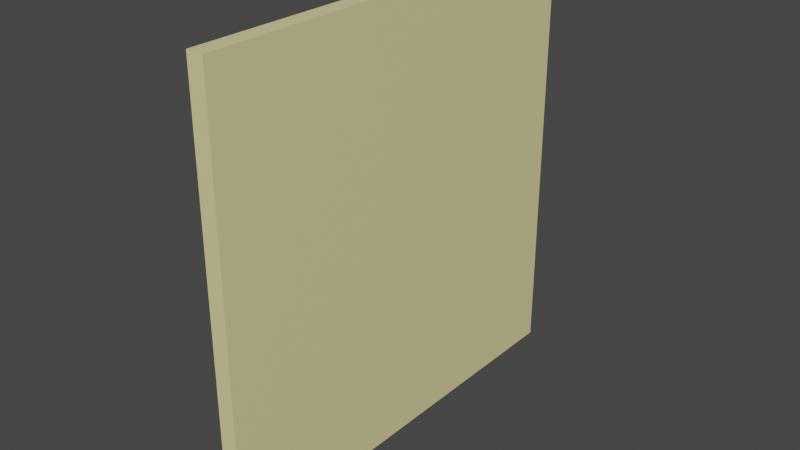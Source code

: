 # Source: wall.blend  (saved by Blender 3.5.10; exported with 4.5.12 LTS)
import bpy
from mathutils import Matrix  # noqa: F401  (used for matrix-valued properties, if any)

bpy.ops.wm.read_factory_settings(use_empty=True)
scene = bpy.context.scene
scene.name = 'Scene'

# ---- collections
col_collection = bpy.data.collections.new('Collection'); scene.collection.children.link(col_collection)

# ---- materials (node trees are filled in below, after node groups)
mat_material_001 = bpy.data.materials.new('Material.001')
mat_material_001.use_transparent_shadow = False

# ---- material node trees
mat_material_001.use_nodes = True; mat_material_001.node_tree.nodes.clear()
_N = mat_material_001.node_tree.nodes; _L = mat_material_001.node_tree.links
n0 = _N.new('ShaderNodeBsdfPrincipled'); n0.name = 'Principled BSDF'; n0.location = (10, 300)
n0.distribution = 'GGX'
n0.subsurface_method = 'RANDOM_WALK_SKIN'
n0.inputs[0].default_value = (0.8, 0.7352, 0.3497, 1.0)
n0.inputs[3].default_value = 1.45
n0.inputs[27].default_value = (0.0, 0.0, 0.0, 1.0)
n0.inputs[28].default_value = 1.0
n1 = _N.new('ShaderNodeOutputMaterial'); n1.name = 'Material Output'; n1.location = (300, 300)
_L.new(n0.outputs[0], n1.inputs[0])
n1.is_active_output = True

# ---- world
world_world = bpy.data.worlds.new('World'); scene.world = world_world
world_world.use_nodes = True; world_world.node_tree.nodes.clear()
_N = world_world.node_tree.nodes; _L = world_world.node_tree.links
n0 = _N.new('ShaderNodeOutputWorld'); n0.name = 'World Output'; n0.location = (300, 300)
n1 = _N.new('ShaderNodeBackground'); n1.name = 'Background'; n1.location = (10, 300)
n1.inputs[0].default_value = (0.05088, 0.05088, 0.05088, 1.0)
_L.new(n1.outputs[0], n0.inputs[0])
n0.is_active_output = True
world_world.color = (0.05088, 0.05088, 0.05088)
world_world.use_sun_shadow = False
world_world.sun_shadow_jitter_overblur = 0.0

# ---- meshes
me_cube = bpy.data.meshes.new('Cube')
me_cube.from_pydata([(-1.0, -1.0, -1.0), (-1.0, -1.0, 1.0), (-1.0, 1.0, -1.0), (-1.0, 1.0, 1.0), (1.0, -1.0, -1.0), (1.0, -1.0, 1.0), (1.0, 1.0, -1.0), (1.0, 1.0, 1.0)], [], [(0, 1, 3, 2), (2, 3, 7, 6), (6, 7, 5, 4), (4, 5, 1, 0), (2, 6, 4, 0), (7, 3, 1, 5)])
_uv = me_cube.uv_layers.new(name='UVMap')
_uv.uv.foreach_set('vector', [0.375, 0.0, 0.625, 0.0, 0.625, 0.25, 0.375, 0.25, 0.375, 0.25, 0.625, 0.25, 0.625, 0.5, 0.375, 0.5, 0.375, 0.5, 0.625, 0.5, 0.625, 0.75, 0.375, 0.75, 0.375, 0.75, 0.625, 0.75, 0.625, 1.0, 0.375, 1.0, 0.125, 0.5, 0.375, 0.5, 0.375, 0.75, 0.125, 0.75, 0.625, 0.5, 0.875, 0.5, 0.875, 0.75, 0.625, 0.75])
me_cube.materials.append(mat_material_001)
me_cube.update()

# ---- objects
ob_cube = bpy.data.objects.new('Cube', me_cube)

# ---- transforms, parenting, visibility, modifiers, constraints
ob_cube.location = (0.0, 0.0, 0.0)
ob_cube.scale = (0.03852, 1.0, 1.0)

# ---- collection membership
col_collection.objects.link(ob_cube)

# ---- scene / render settings (as saved in the file)
scene.frame_start = 1; scene.frame_end = 250; scene.frame_set(2)
scene.render.engine = 'BLENDER_EEVEE_NEXT'
scene.cycles.sampling_pattern = 'TABULATED_SOBOL'
scene.view_settings.view_transform = 'Filmic'
bpy.context.view_layer.update()

# ---- added for rendering (the .blend has no active camera and no usable light): camera, sun
cam_auto = bpy.data.cameras.new('AutoCamera')
cam_auto.lens = 50.0
cam_auto.sensor_width = 36.0
cam_auto.clip_end = 1000.0
ob_auto_camera = bpy.data.objects.new('AutoCamera', cam_auto)
scene.collection.objects.link(ob_auto_camera)
ob_auto_camera.location = (2.6179, -3.14148, 2.09432)
ob_auto_camera.rotation_euler = (1.09748, -7.21219e-08, 0.694738)
scene.camera = ob_auto_camera
light_auto_sun = bpy.data.lights.new('AutoSun', 'SUN')
light_auto_sun.energy = 3.0
light_auto_sun.angle = 0.0523599
ob_auto_sun = bpy.data.objects.new('AutoSun', light_auto_sun)
scene.collection.objects.link(ob_auto_sun)
ob_auto_sun.rotation_euler = (0.872665, 0.174533, 0.523599)
bpy.context.view_layer.update()
